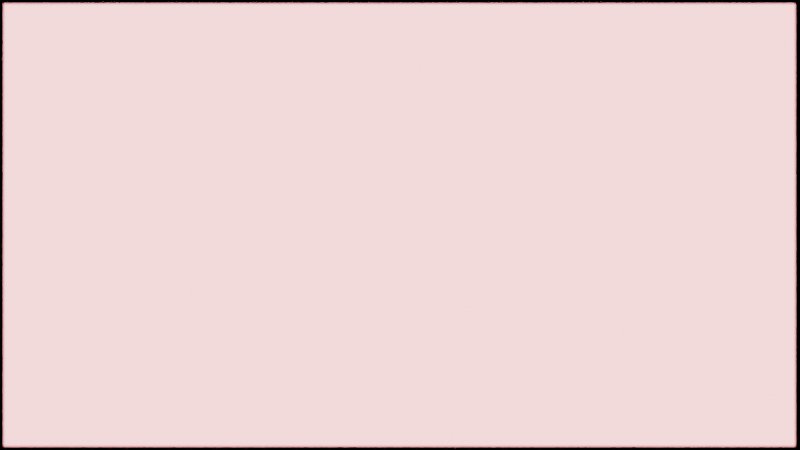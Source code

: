 # Source: experimental.blend  (saved by Blender 3.5.10; exported with 4.5.12 LTS)
import bpy
from mathutils import Matrix  # noqa: F401  (used for matrix-valued properties, if any)

bpy.ops.wm.read_factory_settings(use_empty=True)
scene = bpy.context.scene
scene.name = 'Scene'

# ---- collections
col_collection = bpy.data.collections.new('Collection'); scene.collection.children.link(col_collection)

# ---- materials (node trees are filled in below, after node groups)
mat_material_001 = bpy.data.materials.new('Material.001')

# ---- material node trees
mat_material_001.use_nodes = True; mat_material_001.node_tree.nodes.clear()

# ---- world
world_world = bpy.data.worlds.new('World'); scene.world = world_world
world_world.use_nodes = True; world_world.node_tree.nodes.clear()
_N = world_world.node_tree.nodes; _L = world_world.node_tree.links
n0 = _N.new('ShaderNodeOutputWorld'); n0.name = 'World Output'; n0.location = (300, 300)
n1 = _N.new('ShaderNodeBackground'); n1.name = 'Background'; n1.location = (10, 300)
n1.inputs[0].default_value = (0.0, 0.0, 0.0, 1.0)
_L.new(n1.outputs[0], n0.inputs[0])
n0.is_active_output = True
world_world.color = (0.05088, 0.05088, 0.05088)
world_world.use_sun_shadow = False
world_world.sun_shadow_jitter_overblur = 0.0

# ---- cameras
cam_camera = bpy.data.cameras.new('Camera')
cam_camera.lens = 41.0
cam_camera.dof.use_dof = True

# ---- meshes
me_plane_001 = bpy.data.meshes.new('Plane.001')
me_plane_001.from_pydata([(-1.0, -1.0, 0.0), (1.0, -1.0, 0.0), (-1.0, 1.0, 0.0), (1.0, 1.0, 0.0)], [], [(0, 1, 3, 2)])
_uv = me_plane_001.uv_layers.new(name='UVMap')
_uv.uv.foreach_set('vector', [0.0, 0.0, 1.0, 0.0, 1.0, 1.0, 0.0, 1.0])
me_plane_001.materials.append(mat_material_001)
me_plane_001.update()

# ---- objects
ob_camera = bpy.data.objects.new('Camera', cam_camera)
ob_plane_001 = bpy.data.objects.new('Plane.001', me_plane_001)
_N = mat_material_001.node_tree.nodes; _L = mat_material_001.node_tree.links
n0 = _N.new('ShaderNodeOutputMaterial'); n0.name = 'Material Output'; n0.location = (1089, 183)
n1 = _N.new('ShaderNodeMath'); n1.name = 'Math'; n1.location = (-293, 87)
n1.operation = 'MULTIPLY'
n2 = _N.new('ShaderNodeMapping'); n2.name = 'Mapping'; n2.location = (-85, 226)
n2.inputs[1].default_value = (4.01, -4.13, 0.0)
n3 = _N.new('ShaderNodeEmission'); n3.name = 'Emission'; n3.location = (686, 243)
n3.inputs[1].default_value = 4.0
n4 = _N.new('ShaderNodeMixShader'); n4.name = 'Mix Shader'; n4.location = (865, 65)
n4.inputs[0].default_value = 0.0
n5 = _N.new('ShaderNodeValue'); n5.name = 'Value.001'; n5.location = (-522, -33)
n5.outputs[0].default_value = 2.83
n6 = _N.new('ShaderNodeScript'); n6.name = 'Script'; n6.location = (135, 222)
n6.bytecode = 'OpenShadingLanguage 1.00\n# Compiled by oslc 1.13.0.1dev\n# options: -o /tmp/tmpcy43_tr5.oso -I/home/plutonium/Downloads/blender-3.5.1-linux-x64/3.5/scripts/addons/cycles/shader\nshader fractal\nparam\tfloat\tcreal\t0\t\t%read{21,21} %write{2147483647,-1}\nparam\tfloat\tcimag\t0\t\t%read{36,36} %write{2147483647,-1}\nparam\tfloat\tpp\t3.1400001\t\t%read{20,34} %write{2147483647,-1}\nparam\tpoint\tposition\t0 0 0\t\t%read{1,2} %write{0,0} %initexpr\noparam\tcolor\tfractalcolor\t0 0 0\t\t%read{2147483647,-1} %write{47,47}\nglobal\tpoint\tP\t%read{0,0} %write{2147483647,-1}\nlocal\tfloat\ti\t%read{5,46} %write{4,45}\nlocal\tfloat\treal\t%read{5,45} %write{1,45}\nlocal\tfloat\timag\t%read{5,45} %write{2,45}\nlocal\tfloat\t___383_realtemp\t%read{5,45} %write{5,45}\nconst\tint\t$const1\t0\t\t%read{1,6} %write{2147483647,-1}\nconst\tint\t$const2\t1\t\t%read{2,2} %write{2147483647,-1}\nconst\tint\t$const3\t1000\t\t%read{5,5} %write{2147483647,-1}\ntemp\tint\t$tmp1\t%read{5,45} %write{5,45}\ntemp\tint\t$tmp2\t%read{3,45} %write{4,45}\ntemp\tfloat\t$tmp3\t%read{5,45} %write{5,45}\ntemp\tfloat\t$tmp4\t%read{5,45} %write{5,45}\ntemp\tfloat\t$tmp5\t%read{5,45} %write{5,45}\ntemp\tfloat\t$tmp6\t%read{5,45} %write{5,45}\ntemp\tfloat\t$tmp7\t%read{5,45} %write{5,45}\ntemp\tfloat\t$tmp8\t%read{5,45} %write{5,45}\ntemp\tfloat\t$tmp9\t%read{5,45} %write{5,45}\ntemp\tfloat\t$tmp10\t%read{5,45} %write{5,45}\ntemp\tfloat\t$tmp11\t%read{5,45} %write{5,45}\ntemp\tfloat\t$tmp12\t%read{5,45} %write{5,45}\ntemp\tfloat\t$tmp13\t%read{5,45} %write{5,45}\ntemp\tfloat\t$tmp14\t%read{5,45} %write{5,45}\ntemp\tfloat\t$tmp15\t%read{5,45} %write{5,45}\ntemp\tfloat\t$tmp16\t%read{5,45} %write{5,45}\ntemp\tfloat\t$tmp17\t%read{5,45} %write{5,45}\ntemp\tfloat\t$tmp18\t%read{5,45} %write{5,45}\ntemp\tfloat\t$tmp19\t%read{5,45} %write{5,45}\ntemp\tfloat\t$tmp20\t%read{5,45} %write{5,45}\ntemp\tfloat\t$tmp21\t%read{5,45} %write{5,45}\ntemp\tfloat\t$tmp22\t%read{5,45} %write{5,45}\ntemp\tfloat\t$tmp23\t%read{5,45} %write{5,45}\ntemp\tfloat\t$tmp24\t%read{5,45} %write{5,45}\ntemp\tfloat\t$tmp25\t%read{5,45} %write{5,45}\ntemp\tfloat\t$tmp26\t%read{5,45} %write{5,45}\ntemp\tfloat\t$tmp27\t%read{5,45} %write{5,45}\ntemp\tfloat\t$tmp28\t%read{5,45} %write{5,45}\ntemp\tfloat\t$tmp29\t%read{5,45} %write{5,45}\ntemp\tfloat\t$tmp30\t%read{5,45} %write{5,45}\ntemp\tfloat\t$tmp31\t%read{5,45} %write{5,45}\ntemp\tfloat\t$tmp32\t%read{5,45} %write{5,45}\ntemp\tfloat\t$tmp33\t%read{5,45} %write{5,45}\nconst\tint\t$const4\t600\t\t%read{41,41} %write{2147483647,-1}\ntemp\tint\t$tmp34\t%read{5,45} %write{5,45}\nconst\tfloat\t$const5\t1\t\t%read{45,45} %write{2147483647,-1}\ntemp\tfloat\t$tmp35\t%read{2147483647,-1} %write{5,45}\ntemp\tfloat\t$tmp36\t%read{47,47} %write{46,46}\nconst\tfloat\t$const7\t300\t\t%read{46,46} %write{2147483647,-1}\ncode position\n# /tmp/tmpifctt2m1.osl:5\n#     point position = P,\n\tassign\t\tposition P \t%filename{"/tmp/tmpifctt2m1.osl"} %line{5} %argrw{"wr"}\ncode ___main___\n# /tmp/tmpifctt2m1.osl:9\n#     float real = position[0];\n\tcompref\t\treal position $const1 \t%filename{"/tmp/tmpifctt2m1.osl"} %line{9} %argrw{"wrr"}\n# /tmp/tmpifctt2m1.osl:10\n#     float imag = position[1];\n\tcompref\t\timag position $const2 \t%line{10} %argrw{"wrr"}\n# /tmp/tmpifctt2m1.osl:11\n#     for(i=0;i<1000;i++){\n\tfor\t\t$tmp2 5 7 44 46 \t%line{11} %argrw{"r"}\n\tassign\t\ti $const1 \t%argrw{"wr"}\n\tlt\t\t$tmp1 i $const3 \t%argrw{"wrr"}\n\tneq\t\t$tmp2 $tmp1 $const1 \t%argrw{"wrr"}\n# /tmp/tmpifctt2m1.osl:12\n#         float realtemp =real;\n\tassign\t\t___383_realtemp real \t%line{12} %argrw{"wr"}\n# /tmp/tmpifctt2m1.osl:13\n#         real = pow(pp,(cos(real)*cosh(imag))*cos(sin(real)*sinh(imag)) + cos(real)*cosh(imag))+creal;\n\tcos\t\t$tmp4 real \t%line{13} %argrw{"wr"}\n\tcosh\t\t$tmp5 imag \t%argrw{"wr"}\n\tmul\t\t$tmp6 $tmp4 $tmp5 \t%argrw{"wrr"}\n\tsin\t\t$tmp8 real \t%argrw{"wr"}\n\tsinh\t\t$tmp9 imag \t%argrw{"wr"}\n\tmul\t\t$tmp10 $tmp8 $tmp9 \t%argrw{"wrr"}\n\tcos\t\t$tmp7 $tmp10 \t%argrw{"wr"}\n\tmul\t\t$tmp11 $tmp6 $tmp7 \t%argrw{"wrr"}\n\tcos\t\t$tmp12 real \t%argrw{"wr"}\n\tcosh\t\t$tmp13 imag \t%argrw{"wr"}\n\tmul\t\t$tmp14 $tmp12 $tmp13 \t%argrw{"wrr"}\n\tadd\t\t$tmp15 $tmp11 $tmp14 \t%argrw{"wrr"}\n\tpow\t\t$tmp3 pp $tmp15 \t%argrw{"wrr"}\n\tadd\t\treal $tmp3 creal \t%argrw{"wrr"}\n# /tmp/tmpifctt2m1.osl:14\n#         imag = -pow(pp,(cos(realtemp)*cosh(imag))*sin(sin(realtemp)*sinh(imag)) - sin(realtemp)*sinh(imag))+cimag;\n\tcos\t\t$tmp17 ___383_realtemp \t%line{14} %argrw{"wr"}\n\tcosh\t\t$tmp18 imag \t%argrw{"wr"}\n\tmul\t\t$tmp19 $tmp17 $tmp18 \t%argrw{"wrr"}\n\tsin\t\t$tmp21 ___383_realtemp \t%argrw{"wr"}\n\tsinh\t\t$tmp22 imag \t%argrw{"wr"}\n\tmul\t\t$tmp23 $tmp21 $tmp22 \t%argrw{"wrr"}\n\tsin\t\t$tmp20 $tmp23 \t%argrw{"wr"}\n\tmul\t\t$tmp24 $tmp19 $tmp20 \t%argrw{"wrr"}\n\tsin\t\t$tmp25 ___383_realtemp \t%argrw{"wr"}\n\tsinh\t\t$tmp26 imag \t%argrw{"wr"}\n\tmul\t\t$tmp27 $tmp25 $tmp26 \t%argrw{"wrr"}\n\tsub\t\t$tmp28 $tmp24 $tmp27 \t%argrw{"wrr"}\n\tpow\t\t$tmp16 pp $tmp28 \t%argrw{"wrr"}\n\tneg\t\t$tmp29 $tmp16 \t%argrw{"wr"}\n\tadd\t\timag $tmp29 cimag \t%argrw{"wrr"}\n# /tmp/tmpifctt2m1.osl:15\n#         if(sqrt(real*real+imag*imag)>600) break;\n\tmul\t\t$tmp31 real real \t%line{15} %argrw{"wrr"}\n\tmul\t\t$tmp32 imag imag \t%argrw{"wrr"}\n\tadd\t\t$tmp33 $tmp31 $tmp32 \t%argrw{"wrr"}\n\tsqrt\t\t$tmp30 $tmp33 \t%argrw{"wr"}\n\tgt\t\t$tmp34 $tmp30 $const4 \t%argrw{"wrr"}\n\tif\t\t$tmp34 44 44 \t%argrw{"r"}\n\tbreak\n# /tmp/tmpifctt2m1.osl:11\n#     for(i=0;i<1000;i++){\n\tassign\t\t$tmp35 i \t%line{11} %argrw{"wr"}\n\tadd\t\ti i $const5 \t%argrw{"wrr"}\n# /tmp/tmpifctt2m1.osl:17\n#     fractalcolor = ((i/300));\n\tdiv\t\t$tmp36 i $const7 \t%line{17} %argrw{"wrr"}\n\tassign\t\tfractalcolor $tmp36 \t%argrw{"wr"}\n\tend\n'
n6.bytecode_hash = 'FC9D007EFAD92A718961A68AEBE5A8C5'
n6.inputs[1].default_value = -0.01
n6.inputs[2].default_value = 0.09
n6.inputs[3].default_value = 3.14
n7 = _N.new('ShaderNodeValToRGB'); n7.name = 'ColorRamp'; n7.location = (320, 218)
while len(n7.color_ramp.elements) > 1: n7.color_ramp.elements.remove(n7.color_ramp.elements[-1])
n7.color_ramp.elements[0].position = 0.009091; n7.color_ramp.elements[0].color = (0.0, 0.001071, 0.9686, 1.0)
_e = n7.color_ramp.elements.new(0.07955); _e.color = (0.5019, 0.4779, 0.0, 1.0)
_e = n7.color_ramp.elements.new(0.3409); _e.color = (1.0, 0.0, 0.007011, 1.0)
_e = n7.color_ramp.elements.new(0.75); _e.color = (0.9788, 0.9046, 0.9046, 1.0)
_e = n7.color_ramp.elements.new(1.0); _e.color = (0.0, 0.0, 0.0, 1.0)
n8 = _N.new('ShaderNodeTexCoord'); n8.name = 'Texture Coordinate'; n8.location = (-698, 118)
n8.object = None
_L.new(n2.outputs[0], n6.inputs[0])
_L.new(n8.outputs[2], n2.inputs[0])
_L.new(n6.outputs[0], n7.inputs[0])
_L.new(n7.outputs[0], n3.inputs[0])
_L.new(n5.outputs[0], n1.inputs[0])
_L.new(n5.outputs[0], n1.inputs[1])
_L.new(n4.outputs[0], n0.inputs[0])
_L.new(n3.outputs[0], n4.inputs[1])
_L.new(n1.outputs[0], n2.inputs[3])
n0.is_active_output = True

# ---- transforms, parenting, visibility, modifiers, constraints
ob_camera.location = (0.0, 0.0, 2.73)
ob_plane_001.location = (-0.001589, 6.311e-05, 2.921e-05)
ob_plane_001.scale = (1.185, 0.6622, 1.0)
cam_camera.dof.focus_object = None

# ---- collection membership
col_collection.objects.link(ob_camera)
col_collection.objects.link(ob_plane_001)

# ---- scene / render settings (as saved in the file)
scene.camera = ob_camera
scene.frame_start = 1; scene.frame_end = 250; scene.frame_set(3)
scene.render.engine = 'CYCLES'
scene.render.image_settings.color_depth = '16'
scene.render.image_settings.compression = 0
scene.render.use_border = True
scene.render.border_min_x = 0.004027
scene.render.border_max_x = 0.9962
scene.cycles.shading_system = True
scene.cycles.samples = 8000
scene.cycles.sampling_pattern = 'TABULATED_SOBOL'
scene.cycles.use_light_tree = False
scene.view_settings.view_transform = 'Filmic'
bpy.context.view_layer.update()
